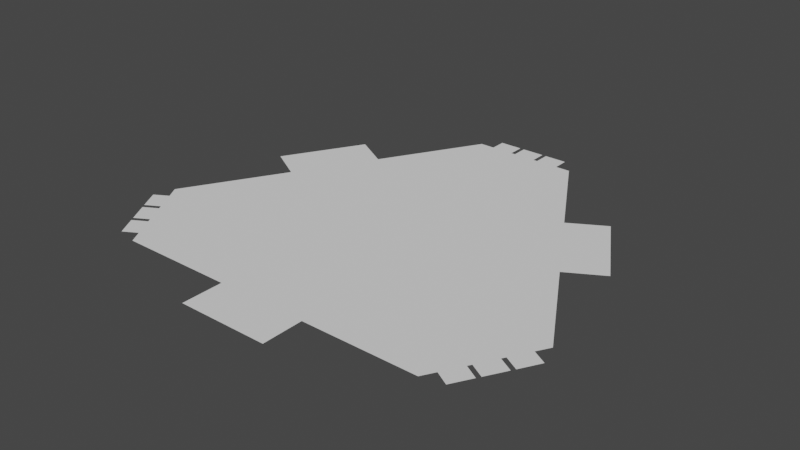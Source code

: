 # Source: adv_reactor_base.blend  (saved by Blender 2.80.75; exported with 4.5.12 LTS)
import bpy
from mathutils import Matrix  # noqa: F401  (used for matrix-valued properties, if any)

bpy.ops.wm.read_factory_settings(use_empty=True)
scene = bpy.context.scene
scene.name = 'Scene'

# ---- collections
col_collection = bpy.data.collections.new('Collection'); scene.collection.children.link(col_collection)

# ---- world
world_world = bpy.data.worlds.new('World'); scene.world = world_world
world_world.use_nodes = True; world_world.node_tree.nodes.clear()
_N = world_world.node_tree.nodes; _L = world_world.node_tree.links
n0 = _N.new('ShaderNodeOutputWorld'); n0.name = 'World Output'; n0.location = (300, 300)
n1 = _N.new('ShaderNodeBackground'); n1.name = 'Background'; n1.location = (10, 300)
n1.inputs[0].default_value = (0.05088, 0.05088, 0.05088, 1.0)
_L.new(n1.outputs[0], n0.inputs[0])
n0.is_active_output = True
world_world.color = (0.05088, 0.05088, 0.05088)
world_world.use_sun_shadow = False
world_world.sun_shadow_jitter_overblur = 0.0

# ---- meshes
me_plane = bpy.data.meshes.new('Plane')
me_plane.from_pydata([(2.48, -10.65, 2.384e-07), (-2.48, -10.65, 2.384e-07), (-7.986, 7.475, 2.384e-07), (-10.47, 3.179, 2.384e-07), (10.47, 3.179, 2.384e-07), (7.986, 7.475, 2.384e-07), (-11.65, -3.371, 2.384e-07), (-8.743, -8.401, 2.384e-07), (8.743, -8.401, 2.384e-07), (11.65, -3.371, 2.384e-07), (2.904, 11.77, 2.384e-07), (-2.904, 11.77, 2.384e-07), (-8.515, 2.052, 2.384e-07), (-2.48, -8.401, 2.384e-07), (-6.035, 6.348, 2.384e-07), (2.48, -8.401, 2.384e-07), (6.035, 6.348, 2.384e-07), (8.515, 2.052, 2.384e-07), (-10.62, -5.145, 2.384e-07), (-11.24, -4.072, 2.384e-07), (-9.885, -6.422, 2.384e-07), (-10.5, -5.35, 2.384e-07), (-9.767, -6.627, 0.0), (-9.148, -7.7, 2.384e-07), (2.094, 11.77, 2.384e-07), (0.8561, 11.77, 0.0), (0.6191, 11.77, 2.384e-07), (-0.6191, 11.77, 0.0), (-2.094, 11.77, 0.0), (-0.8561, 11.77, 0.0), (11.24, -4.072, 2.384e-07), (10.62, -5.145, 2.384e-07), (10.5, -5.35, 2.384e-07), (9.885, -6.422, 2.384e-07), (9.767, -6.627, 2.384e-07), (9.148, -7.7, 2.384e-07), (-0.6191, 12.65, 0.0), (0.6191, 12.65, 0.0), (0.8561, 12.65, 0.0), (-0.8561, 12.65, 0.0), (-2.094, 12.65, 0.0), (2.094, 12.65, 0.0), (-10.65, -6.862, 0.0), (-11.27, -5.79, 0.0), (-11.39, -5.585, 0.0), (-10.53, -7.068, 0.0), (-9.91, -8.14, 0.0), (-12.0, -4.513, 0.0), (11.27, -5.79, 4.768e-07), (10.65, -6.862, 4.768e-07), (10.53, -7.068, 4.768e-07), (11.39, -5.585, 4.768e-07), (12.0, -4.513, 4.768e-07), (9.91, -8.14, 4.768e-07)], [], [(47, 44, 18, 19), (43, 42, 20, 21), (37, 36, 27, 26), (22, 45, 46, 23), (24, 41, 38, 25), (39, 40, 28, 29), (53, 50, 34, 35), (49, 48, 32, 33), (31, 51, 52, 30), (0, 1, 13, 15), (2, 14, 12, 3), (5, 4, 17, 16), (10, 16, 17, 9, 30, 31, 32, 33, 34, 35, 8, 15, 13, 7, 23, 22, 20, 21, 18, 19, 6, 12, 14, 11, 28, 29, 27, 26, 25, 24)])
_uv = me_plane.uv_layers.new(name='UVMap')
_uv.uv.foreach_set('vector', [0.1447, 0.1603, 0.1225, 0.1987, 0.1498, 0.2145, 0.172, 0.1761, 0.1183, 0.206, 0.09615, 0.2444, 0.1234, 0.2602, 0.1456, 0.2218, 0.9025, 0.2444, 0.8803, 0.206, 0.853, 0.2218, 0.8752, 0.2601, 0.1192, 0.2675, 0.09191, 0.2518, 0.06976, 0.2901, 0.09705, 0.3059, 0.9016, 0.3058, 0.9289, 0.2901, 0.9067, 0.2517, 0.8794, 0.2675, 0.8761, 0.1987, 0.8539, 0.1603, 0.8266, 0.176, 0.8488, 0.2144, 0.4244, 0.9043, 0.4687, 0.9043, 0.4687, 0.8728, 0.4244, 0.8728, 0.4772, 0.9043, 0.5215, 0.9043, 0.5215, 0.8728, 0.4772, 0.8728, 0.53, 0.8728, 0.53, 0.9043, 0.5743, 0.9043, 0.5743, 0.8728, 0.2136, 0.7191, 0.1248, 0.5653, 0.1946, 0.525, 0.2834, 0.6787, 0.588, 0.07037, 0.5881, 0.151, 0.4105, 0.151, 0.4105, 0.07038, 0.8738, 0.5653, 0.7851, 0.719, 0.7153, 0.6787, 0.804, 0.525, 0.916, 0.3309, 0.804, 0.525, 0.7153, 0.6787, 0.6032, 0.8728, 0.5743, 0.8728, 0.53, 0.8728, 0.5215, 0.8728, 0.4772, 0.8728, 0.4687, 0.8728, 0.4244, 0.8728, 0.3954, 0.8728, 0.2834, 0.6787, 0.1946, 0.525, 0.08257, 0.331, 0.09705, 0.3059, 0.1192, 0.2675, 0.1234, 0.2602, 0.1456, 0.2218, 0.1498, 0.2145, 0.172, 0.1761, 0.1865, 0.151, 0.4105, 0.151, 0.5881, 0.151, 0.8121, 0.151, 0.8266, 0.176, 0.8488, 0.2144, 0.853, 0.2218, 0.8752, 0.2601, 0.8794, 0.2675, 0.9016, 0.3058])
me_plane.use_remesh_preserve_volume = False
me_plane.use_remesh_preserve_attributes = False
me_plane.use_mirror_vertex_groups = False
me_plane.update()

# ---- objects
ob_adv_reactor = bpy.data.objects.new('adv_reactor', me_plane)

# ---- transforms, parenting, visibility, modifiers, constraints
ob_adv_reactor.location = (0.0, 0.0, 0.0)
ob_adv_reactor.lineart.crease_threshold = 0.0

# ---- collection membership
col_collection.objects.link(ob_adv_reactor)

# ---- scene / render settings (as saved in the file)
scene.frame_start = 1; scene.frame_end = 250; scene.frame_set(1)
scene.render.engine = 'BLENDER_EEVEE_NEXT'
scene.render.film_transparent = True
scene.cycles.use_denoising = False
scene.cycles.samples = 128
scene.cycles.sampling_pattern = 'TABULATED_SOBOL'
scene.cycles.use_adaptive_sampling = False
scene.cycles.use_light_tree = False
scene.view_settings.view_transform = 'Filmic'
bpy.context.view_layer.update()

# ---- added for rendering (the .blend has no active camera and no usable light): camera, sun
cam_auto = bpy.data.cameras.new('AutoCamera')
cam_auto.lens = 50.0
cam_auto.sensor_width = 36.0
cam_auto.clip_end = 1000.0
ob_auto_camera = bpy.data.objects.new('AutoCamera', cam_auto)
scene.collection.objects.link(ob_auto_camera)
ob_auto_camera.location = (30.9584, -36.1505, 24.7667)
ob_auto_camera.rotation_euler = (1.09748, -7.21219e-08, 0.694738)
scene.camera = ob_auto_camera
light_auto_sun = bpy.data.lights.new('AutoSun', 'SUN')
light_auto_sun.energy = 3.0
light_auto_sun.angle = 0.0523599
ob_auto_sun = bpy.data.objects.new('AutoSun', light_auto_sun)
scene.collection.objects.link(ob_auto_sun)
ob_auto_sun.rotation_euler = (0.872665, 0.174533, 0.523599)
bpy.context.view_layer.update()
